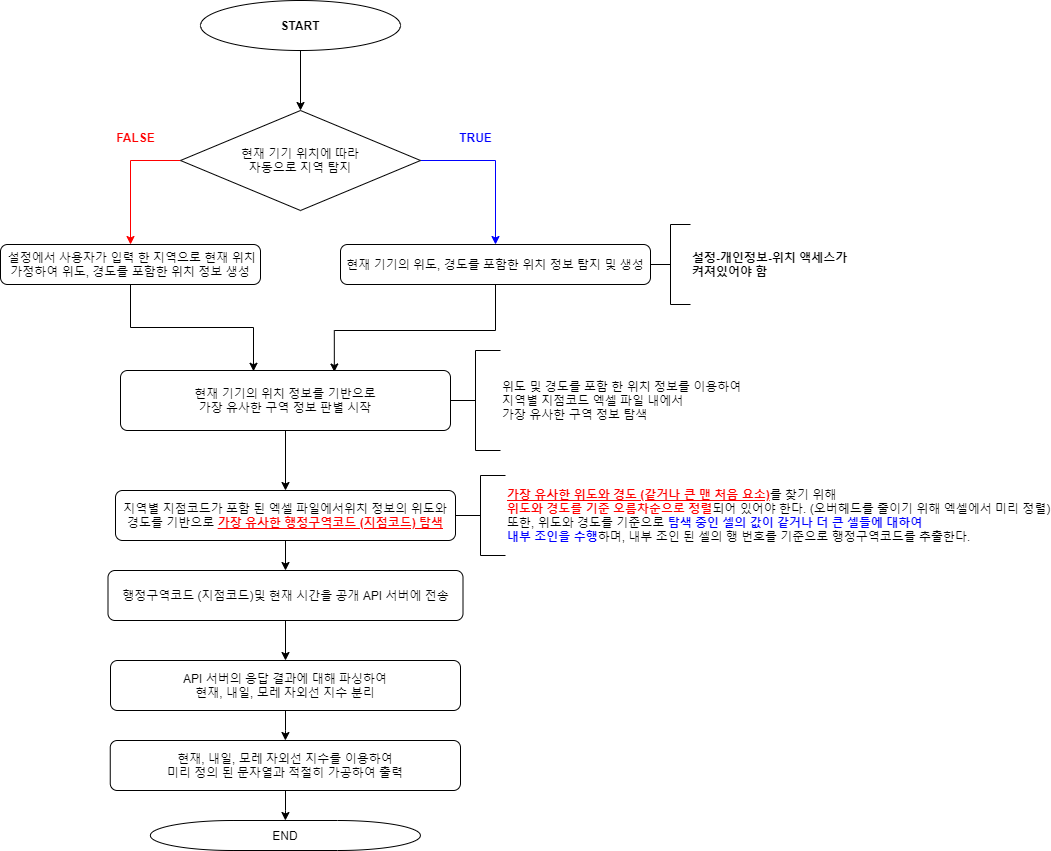

The diagram above was exported from draw.io. Its source (the exported page's mxGraphModel, read from the mxfile embedded in the PNG):
<mxGraphModel dx="2591" dy="865" grid="1" gridSize="10" guides="1" tooltips="1" connect="1" arrows="1" fold="1" page="1" pageScale="1" pageWidth="1169" pageHeight="827" math="0" shadow="0">
  <root>
    <mxCell id="pTxOLwZYytXLWsED6vv0-0" />
    <mxCell id="pTxOLwZYytXLWsED6vv0-1" parent="pTxOLwZYytXLWsED6vv0-0" />
    <mxCell id="WLxzfVoP_l4gx_Z9RYAi-0" style="edgeStyle=orthogonalEdgeStyle;rounded=0;orthogonalLoop=1;jettySize=auto;html=1;exitX=0.5;exitY=1;exitDx=0;exitDy=0;exitPerimeter=0;entryX=0.5;entryY=0;entryDx=0;entryDy=0;fontSize=15;strokeWidth=1;strokeColor=default;fontColor=default;entryPerimeter=0;" edge="1" parent="pTxOLwZYytXLWsED6vv0-1" source="WLxzfVoP_l4gx_Z9RYAi-1" target="WLxzfVoP_l4gx_Z9RYAi-13">
      <mxGeometry relative="1" as="geometry">
        <mxPoint x="240" y="220" as="targetPoint" />
      </mxGeometry>
    </mxCell>
    <mxCell id="WLxzfVoP_l4gx_Z9RYAi-1" value="START" style="strokeWidth=1;html=1;shape=mxgraph.flowchart.start_1;whiteSpace=wrap;fontStyle=1;strokeColor=default;fontColor=default;" vertex="1" parent="pTxOLwZYytXLWsED6vv0-1">
      <mxGeometry x="180" y="130" width="200" height="50" as="geometry" />
    </mxCell>
    <mxCell id="WLxzfVoP_l4gx_Z9RYAi-25" style="edgeStyle=orthogonalEdgeStyle;rounded=0;orthogonalLoop=1;jettySize=auto;html=1;exitX=0;exitY=0.5;exitDx=0;exitDy=0;exitPerimeter=0;fontSize=12;fontColor=#FF0000;endArrow=classic;endFill=1;strokeColor=#FF0000;strokeWidth=1;entryX=0.5;entryY=0;entryDx=0;entryDy=0;" edge="1" parent="pTxOLwZYytXLWsED6vv0-1" source="WLxzfVoP_l4gx_Z9RYAi-13" target="WLxzfVoP_l4gx_Z9RYAi-24">
      <mxGeometry relative="1" as="geometry">
        <mxPoint x="60" y="450" as="targetPoint" />
      </mxGeometry>
    </mxCell>
    <mxCell id="WLxzfVoP_l4gx_Z9RYAi-26" style="edgeStyle=orthogonalEdgeStyle;rounded=0;orthogonalLoop=1;jettySize=auto;html=1;exitX=1;exitY=0.5;exitDx=0;exitDy=0;exitPerimeter=0;entryX=0.5;entryY=0;entryDx=0;entryDy=0;fontSize=12;fontColor=default;endArrow=classic;endFill=1;strokeColor=#0000FF;strokeWidth=1;" edge="1" parent="pTxOLwZYytXLWsED6vv0-1" source="WLxzfVoP_l4gx_Z9RYAi-13" target="WLxzfVoP_l4gx_Z9RYAi-18">
      <mxGeometry relative="1" as="geometry" />
    </mxCell>
    <mxCell id="WLxzfVoP_l4gx_Z9RYAi-13" value="현재 기기 위치에 따라&lt;br&gt;자동으로 지역 탐지" style="strokeWidth=1;html=1;shape=mxgraph.flowchart.decision;whiteSpace=wrap;align=center;strokeColor=default;fontColor=default;" vertex="1" parent="pTxOLwZYytXLWsED6vv0-1">
      <mxGeometry x="160" y="240" width="240" height="100" as="geometry" />
    </mxCell>
    <mxCell id="WLxzfVoP_l4gx_Z9RYAi-14" value="FALSE" style="text;html=1;align=center;verticalAlign=middle;resizable=0;points=[];autosize=1;strokeColor=none;fillColor=none;fontColor=#FF0000;fontStyle=1;strokeWidth=1;" vertex="1" parent="pTxOLwZYytXLWsED6vv0-1">
      <mxGeometry x="90" y="257" width="50" height="20" as="geometry" />
    </mxCell>
    <mxCell id="WLxzfVoP_l4gx_Z9RYAi-28" style="edgeStyle=orthogonalEdgeStyle;rounded=0;orthogonalLoop=1;jettySize=auto;html=1;fontSize=12;fontColor=default;endArrow=classic;endFill=1;strokeColor=default;strokeWidth=1;entryX=0.648;entryY=0.025;entryDx=0;entryDy=0;entryPerimeter=0;exitX=0.5;exitY=1;exitDx=0;exitDy=0;" edge="1" parent="pTxOLwZYytXLWsED6vv0-1" source="WLxzfVoP_l4gx_Z9RYAi-18" target="WLxzfVoP_l4gx_Z9RYAi-29">
      <mxGeometry relative="1" as="geometry">
        <mxPoint x="330" y="660" as="targetPoint" />
        <Array as="points">
          <mxPoint x="475" y="460" />
          <mxPoint x="314" y="460" />
        </Array>
      </mxGeometry>
    </mxCell>
    <mxCell id="WLxzfVoP_l4gx_Z9RYAi-18" value="현재 기기의 위도, 경도를 포함한 위치 정보 탐지 및 생성" style="rounded=1;whiteSpace=wrap;html=1;absoluteArcSize=1;arcSize=14;strokeWidth=1;align=center;verticalAlign=middle;strokeColor=default;fontColor=default;" vertex="1" parent="pTxOLwZYytXLWsED6vv0-1">
      <mxGeometry x="320" y="374" width="310" height="40" as="geometry" />
    </mxCell>
    <mxCell id="WLxzfVoP_l4gx_Z9RYAi-19" value="설정-개인정보-위치 액세스가&lt;br style=&quot;font-size: 12px;&quot;&gt;켜져있어야 함" style="strokeWidth=1;html=1;shape=mxgraph.flowchart.annotation_2;align=left;labelPosition=right;pointerEvents=1;fontSize=12;fontColor=default;strokeColor=default;fontStyle=1" vertex="1" parent="pTxOLwZYytXLWsED6vv0-1">
      <mxGeometry x="630" y="354" width="40" height="80" as="geometry" />
    </mxCell>
    <mxCell id="WLxzfVoP_l4gx_Z9RYAi-23" value="TRUE" style="text;html=1;align=center;verticalAlign=middle;resizable=0;points=[];autosize=1;strokeColor=none;fillColor=none;fontColor=#0000FF;fontStyle=1;strokeWidth=1;" vertex="1" parent="pTxOLwZYytXLWsED6vv0-1">
      <mxGeometry x="430" y="257" width="50" height="20" as="geometry" />
    </mxCell>
    <mxCell id="WLxzfVoP_l4gx_Z9RYAi-27" style="edgeStyle=orthogonalEdgeStyle;rounded=0;orthogonalLoop=1;jettySize=auto;html=1;fontSize=12;fontColor=default;endArrow=classic;endFill=1;strokeColor=default;strokeWidth=1;entryX=0.403;entryY=0.013;entryDx=0;entryDy=0;entryPerimeter=0;" edge="1" parent="pTxOLwZYytXLWsED6vv0-1" source="WLxzfVoP_l4gx_Z9RYAi-24" target="WLxzfVoP_l4gx_Z9RYAi-29">
      <mxGeometry relative="1" as="geometry">
        <mxPoint x="230" y="690" as="targetPoint" />
      </mxGeometry>
    </mxCell>
    <mxCell id="WLxzfVoP_l4gx_Z9RYAi-24" value="&amp;nbsp;설정에서 사용자가 입력 한 지역으로 현재 위치 가정하여 위도, 경도를 포함한 위치 정보 생성" style="rounded=1;whiteSpace=wrap;html=1;absoluteArcSize=1;arcSize=14;strokeWidth=1;align=center;verticalAlign=middle;strokeColor=default;fontColor=default;" vertex="1" parent="pTxOLwZYytXLWsED6vv0-1">
      <mxGeometry x="-20" y="374" width="260" height="40" as="geometry" />
    </mxCell>
    <mxCell id="WLxzfVoP_l4gx_Z9RYAi-45" style="edgeStyle=orthogonalEdgeStyle;rounded=0;orthogonalLoop=1;jettySize=auto;html=1;entryX=0.5;entryY=0;entryDx=0;entryDy=0;fontSize=12;fontColor=#0000FF;endArrow=classic;endFill=1;strokeColor=default;strokeWidth=1;" edge="1" parent="pTxOLwZYytXLWsED6vv0-1" source="WLxzfVoP_l4gx_Z9RYAi-29" target="WLxzfVoP_l4gx_Z9RYAi-31">
      <mxGeometry relative="1" as="geometry" />
    </mxCell>
    <mxCell id="WLxzfVoP_l4gx_Z9RYAi-29" value="현재 기기의 위치 정보를 기반으로&lt;br&gt;가장 유사한 구역 정보 판별 시작" style="rounded=1;whiteSpace=wrap;html=1;absoluteArcSize=1;arcSize=14;strokeWidth=1;fontSize=12;fontColor=default;" vertex="1" parent="pTxOLwZYytXLWsED6vv0-1">
      <mxGeometry x="100" y="500" width="330" height="60" as="geometry" />
    </mxCell>
    <mxCell id="WLxzfVoP_l4gx_Z9RYAi-30" value="위도 및 경도를 포함 한 위치 정보를 이용하여&lt;br&gt;지역별 지점코드 엑셀 파일 내에서&lt;br&gt;가장 유사한 구역 정보 탐색" style="strokeWidth=1;html=1;shape=mxgraph.flowchart.annotation_2;align=left;labelPosition=right;pointerEvents=1;fontSize=12;fontColor=default;" vertex="1" parent="pTxOLwZYytXLWsED6vv0-1">
      <mxGeometry x="430" y="480" width="50" height="100" as="geometry" />
    </mxCell>
    <mxCell id="WLxzfVoP_l4gx_Z9RYAi-39" style="edgeStyle=orthogonalEdgeStyle;rounded=0;orthogonalLoop=1;jettySize=auto;html=1;entryX=0.5;entryY=0;entryDx=0;entryDy=0;fontSize=12;fontColor=default;endArrow=classic;endFill=1;strokeColor=default;strokeWidth=1;" edge="1" parent="pTxOLwZYytXLWsED6vv0-1" source="WLxzfVoP_l4gx_Z9RYAi-31" target="WLxzfVoP_l4gx_Z9RYAi-33">
      <mxGeometry relative="1" as="geometry" />
    </mxCell>
    <mxCell id="WLxzfVoP_l4gx_Z9RYAi-31" value="지역별 지점코드가 포함 된 엑셀 파일에서위치 정보의 위도와 경도를 기반으로 &lt;b&gt;&lt;u&gt;&lt;font color=&quot;#ff0000&quot;&gt;가장 유사한 행정구역코드 (지점코드) 탐색&lt;/font&gt;&lt;/u&gt;&lt;/b&gt;" style="rounded=1;whiteSpace=wrap;html=1;absoluteArcSize=1;arcSize=14;strokeWidth=1;fontSize=12;fontColor=default;" vertex="1" parent="pTxOLwZYytXLWsED6vv0-1">
      <mxGeometry x="95" y="620" width="340" height="50" as="geometry" />
    </mxCell>
    <mxCell id="WLxzfVoP_l4gx_Z9RYAi-32" value="&lt;font color=&quot;#ff0000&quot;&gt;&lt;b&gt;&lt;u&gt;가장 유사한 위도와 경도 (같거나 큰 맨 처음 요소)&lt;/u&gt;&lt;/b&gt;&lt;/font&gt;를 찾기 위해 &lt;br&gt;&lt;font color=&quot;#ff0000&quot;&gt;&lt;b&gt;위도와 경도를 기준 오름차순으로 정렬&lt;/b&gt;&lt;/font&gt;되어 있어야 한다. (오버헤드를 줄이기 위해 엑셀에서 미리 정렬)&lt;br&gt;또한, 위도와 경도를 기준으로 &lt;font color=&quot;#0000ff&quot;&gt;&lt;b&gt;탐색 중인 셀의 값이 같거나 더 큰 셀들에 대하여&lt;br&gt;내부 조인을 수행&lt;/b&gt;&lt;/font&gt;하며, 내부 조인 된 셀의 행 번호를 기준으로 행정구역코드를 추출한다." style="strokeWidth=1;html=1;shape=mxgraph.flowchart.annotation_2;align=left;labelPosition=right;pointerEvents=1;fontSize=12;fontColor=default;" vertex="1" parent="pTxOLwZYytXLWsED6vv0-1">
      <mxGeometry x="435" y="605" width="50" height="80" as="geometry" />
    </mxCell>
    <mxCell id="WLxzfVoP_l4gx_Z9RYAi-40" style="edgeStyle=orthogonalEdgeStyle;rounded=0;orthogonalLoop=1;jettySize=auto;html=1;entryX=0.5;entryY=0;entryDx=0;entryDy=0;fontSize=12;fontColor=default;endArrow=classic;endFill=1;strokeColor=default;strokeWidth=1;" edge="1" parent="pTxOLwZYytXLWsED6vv0-1" source="WLxzfVoP_l4gx_Z9RYAi-33" target="WLxzfVoP_l4gx_Z9RYAi-34">
      <mxGeometry relative="1" as="geometry" />
    </mxCell>
    <mxCell id="WLxzfVoP_l4gx_Z9RYAi-33" value="행정구역코드 (지점코드)및 현재 시간을 공개 API 서버에 전송" style="rounded=1;whiteSpace=wrap;html=1;absoluteArcSize=1;arcSize=14;strokeWidth=1;fontSize=12;fontColor=default;" vertex="1" parent="pTxOLwZYytXLWsED6vv0-1">
      <mxGeometry x="87.5" y="700" width="355" height="50" as="geometry" />
    </mxCell>
    <mxCell id="WLxzfVoP_l4gx_Z9RYAi-41" style="edgeStyle=orthogonalEdgeStyle;rounded=0;orthogonalLoop=1;jettySize=auto;html=1;entryX=0.5;entryY=0;entryDx=0;entryDy=0;fontSize=12;fontColor=default;endArrow=classic;endFill=1;strokeColor=default;strokeWidth=1;" edge="1" parent="pTxOLwZYytXLWsED6vv0-1" source="WLxzfVoP_l4gx_Z9RYAi-34" target="WLxzfVoP_l4gx_Z9RYAi-35">
      <mxGeometry relative="1" as="geometry" />
    </mxCell>
    <mxCell id="WLxzfVoP_l4gx_Z9RYAi-34" value="API 서버의 응답 결과에 대해 파싱하여&lt;br&gt;현재, 내일, 모레 자외선 지수 분리" style="rounded=1;whiteSpace=wrap;html=1;absoluteArcSize=1;arcSize=14;strokeWidth=1;fontSize=12;fontColor=default;" vertex="1" parent="pTxOLwZYytXLWsED6vv0-1">
      <mxGeometry x="90" y="790" width="350" height="50" as="geometry" />
    </mxCell>
    <mxCell id="WLxzfVoP_l4gx_Z9RYAi-42" style="edgeStyle=orthogonalEdgeStyle;rounded=0;orthogonalLoop=1;jettySize=auto;html=1;entryX=0.5;entryY=0;entryDx=0;entryDy=0;entryPerimeter=0;fontSize=12;fontColor=default;endArrow=classic;endFill=1;strokeColor=default;strokeWidth=1;" edge="1" parent="pTxOLwZYytXLWsED6vv0-1" source="WLxzfVoP_l4gx_Z9RYAi-35" target="WLxzfVoP_l4gx_Z9RYAi-36">
      <mxGeometry relative="1" as="geometry" />
    </mxCell>
    <mxCell id="WLxzfVoP_l4gx_Z9RYAi-35" value="현재, 내일, 모레 자외선 지수를 이용하여&lt;br&gt;미리 정의 된 문자열과 적절히 가공하여 출력" style="rounded=1;whiteSpace=wrap;html=1;absoluteArcSize=1;arcSize=14;strokeWidth=1;fontSize=12;fontColor=default;" vertex="1" parent="pTxOLwZYytXLWsED6vv0-1">
      <mxGeometry x="89.75" y="870" width="350.25" height="50" as="geometry" />
    </mxCell>
    <mxCell id="WLxzfVoP_l4gx_Z9RYAi-36" value="END" style="strokeWidth=1;html=1;shape=mxgraph.flowchart.terminator;whiteSpace=wrap;fontSize=12;fontColor=default;" vertex="1" parent="pTxOLwZYytXLWsED6vv0-1">
      <mxGeometry x="129.88" y="950" width="270" height="30" as="geometry" />
    </mxCell>
  </root>
</mxGraphModel>